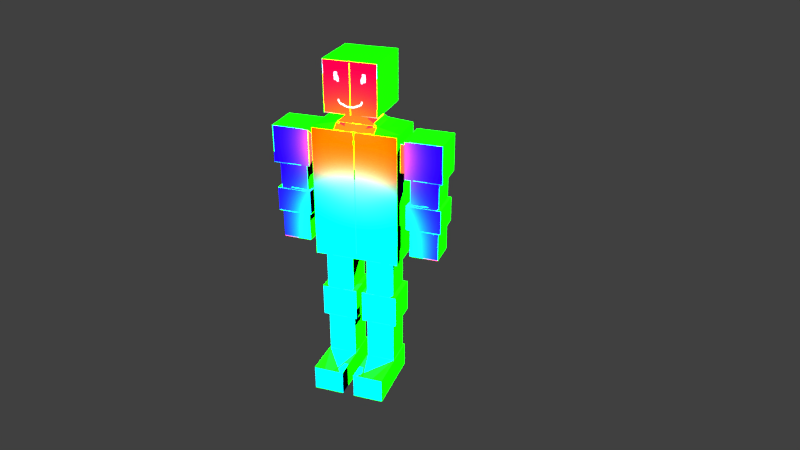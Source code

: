 # Source: firsttry.blend  (saved by Blender 2.78.0; exported with 4.5.12 LTS)
import bpy
from mathutils import Matrix  # noqa: F401  (used for matrix-valued properties, if any)

bpy.ops.wm.read_factory_settings(use_empty=True)
scene = bpy.context.scene
scene.name = 'Scene'

# ---- collections
col_collection_1 = bpy.data.collections.new('Collection 1'); scene.collection.children.link(col_collection_1)

# ---- images (referenced by path relative to the original .blend; pixels are not part of the script)
import os
ASSET_DIR = os.environ.get("B2B_ASSET_DIR", "")  # directory of the original .blend (textures are referenced by path, not embedded)
HERE = os.path.dirname(os.path.abspath(__file__))  # packed textures are extracted next to this script under _unpacked/

def load_image(name, relpath, width, height, colorspace="sRGB"):
    """Load a texture the original file referenced (path relative to the .blend, or extracted next to this script)."""
    p = next((c for c in (os.path.join(HERE, relpath), os.path.join(ASSET_DIR, relpath)) if relpath and os.path.exists(c)), "")
    if p:
        img = bpy.data.images.load(p, check_existing=True)
        img.name = name
    else:  # same state as the original file: an image datablock whose file is absent (Cycles renders it pink)
        img = bpy.data.images.new(name, width, height)
        img.source = "FILE"
        img.filepath = "//" + (relpath or name)
    img.colorspace_settings.name = colorspace
    return img
img_test = load_image('test', '_unpacked/test.2bc24ea5.png', 1024, 1024, 'sRGB')
img_baked = load_image('baked', '', 1024, 1024, 'sRGB')

# ---- materials (node trees are filled in below, after node groups)
mat_material = bpy.data.materials.new('Material')
mat_material.alpha_threshold = 0.0
mat_material.roughness = 0.5
mat_material.line_color = (0.0, 0.0, 0.0, 1.0)

# ---- material node trees
mat_material.use_nodes = True; mat_material.node_tree.nodes.clear()
_N = mat_material.node_tree.nodes; _L = mat_material.node_tree.links
n0 = _N.new('ShaderNodeBsdfDiffuse'); n0.name = 'Diffuse BSDF'; n0.location = (97, 538)
n1 = _N.new('ShaderNodeOutputMaterial'); n1.name = 'Material Output'; n1.location = (354, 555)
n2 = _N.new('ShaderNodeTexImage'); n2.name = 'Image Texture'; n2.location = (-132, 597)
n2.width = 140
n2.image = img_test
n3 = _N.new('ShaderNodeTexImage'); n3.name = 'Image Texture.001'; n3.location = (-130, 249)
n3.width = 140
n3.image = img_baked
_L.new(n0.outputs[0], n1.inputs[0])
_L.new(n2.outputs[0], n0.inputs[0])
n1.is_active_output = True

# ---- world
world_world = bpy.data.worlds.new('World'); scene.world = world_world
world_world.color = (0.05088, 0.05088, 0.05088)
world_world.use_sun_shadow = False
world_world.sun_shadow_jitter_overblur = 0.0
world_world.cycles.sampling_method = 'MANUAL'

# ---- cameras
cam_camera = bpy.data.cameras.new('Camera')
cam_camera.clip_end = 100.0
cam_camera.lens = 35.0
cam_camera.sensor_width = 32.0
cam_camera.sensor_height = 18.0
cam_camera.ortho_scale = 7.314
cam_camera.dof.focus_distance = 0.0

# ---- lights
light_lamp = bpy.data.lights.new('Lamp', 'AREA')
light_lamp.transmission_factor = 0.0
light_lamp.cutoff_distance = 30.0
light_lamp.use_shadow = False
light_lamp.energy = 0.7854
light_lamp.shadow_buffer_clip_start = 1.001
light_lamp.shadow_soft_size = 0.191
light_lamp.shadow_maximum_resolution = 0.006
light_lamp.use_absolute_resolution = True
light_lamp.size = 0.191
light_lamp.size_y = 0.1
light_lamp.use_nodes = True; light_lamp.node_tree.nodes.clear()
_N = light_lamp.node_tree.nodes; _L = light_lamp.node_tree.links
n0 = _N.new('ShaderNodeOutputLight'); n0.name = 'Lamp Output'; n0.location = (300, 300)
n1 = _N.new('ShaderNodeLightFalloff'); n1.name = 'Light Falloff'; n1.location = (-70, 359)
n1.inputs[0].default_value = 288.3
n2 = _N.new('ShaderNodeEmission'); n2.name = 'Emission'; n2.location = (130, 312)
n2.inputs[0].default_value = (0.8, 0.8, 0.8, 1.0)
_L.new(n2.outputs[0], n0.inputs[0])
_L.new(n1.outputs[2], n2.inputs[1])
n0.is_active_output = True

# ---- meshes
me_cube = bpy.data.meshes.new('Cube')
me_cube.from_pydata([(1.0, 0.05226, -1.0), (1.0, -1.0, -1.0), (1.0, 0.05226, 2.104), (1.0, -1.0, 2.104), (1.788e-07, 0.05226, -1.0), (0.0, -1.0, -1.0), (2.384e-07, 0.05226, 2.104), (-5.364e-07, -1.0, 2.104), (1.0, 0.05226, 1.902), (1.0, -1.0, 1.902), (2.345e-07, 0.05226, 1.902), (-5.015e-07, -1.0, 1.902), (-3.839e-07, -1.0, 1.222), (1.0, 0.05226, 1.222), (1.0, -1.0, 1.222), (2.215e-07, 0.05226, 1.222), (0.4719, 0.05226, -1.0), (0.4719, -1.0, -1.0), (0.4719, 0.05226, 2.104), (0.4719, -1.0, 2.104), (0.4719, -1.0, 1.902), (0.4719, 0.05226, 1.902), (0.4719, -1.0, 1.222), (0.4719, 0.05226, 1.222), (1.0, -0.8095, -1.0), (1.0, -0.8095, 2.104), (-3.336e-07, -0.8095, 2.234), (0.1675, -0.8095, -1.0), (1.0, -0.8095, 1.902), (1.0, -0.8095, 1.222), (0.8256, -0.8095, -1.0), (0.4719, -0.8095, 2.234), (0.1675, -0.1414, -1.0), (0.8256, -0.1414, -1.0), (1.0, -0.1414, -1.0), (1.0, -0.1414, 2.104), (4.884e-08, -0.1414, 2.234), (1.0, -0.1414, 1.902), (1.0, -0.1414, 1.222), (0.4719, -0.1414, 2.234), (1.999, -0.9097, 2.004), (1.999, -0.9097, 1.12), (1.999, -0.04123, 2.004), (1.999, -0.04123, 1.12), (-3.336e-07, -0.8095, 2.387), (0.262, -0.8095, 2.387), (4.884e-08, -0.1414, 2.387), (0.262, -0.1414, 2.387), (-3.336e-07, -0.8095, 2.475), (0.262, -0.8095, 2.475), (4.884e-08, -0.1414, 2.475), (0.262, -0.1414, 2.475), (1.131, -0.9097, 2.004), (1.131, -0.04123, 2.004), (1.131, -0.04123, 1.12), (1.131, -0.9097, 1.12), (1.106, -0.1414, 1.902), (1.106, -0.1414, 1.222), (1.106, -0.8095, 1.902), (1.106, -0.8095, 1.222), (1.899, -0.8095, 1.09), (1.899, -0.1414, 1.09), (1.231, -0.1414, 1.09), (1.231, -0.8095, 1.09), (1.899, -0.8095, -0.8035), (1.899, -0.1414, -0.8035), (1.231, -0.1414, -0.8035), (1.231, -0.8095, -0.8035), (1.231, -0.1414, 0.4864), (1.231, -0.8095, 0.4864), (1.899, -0.8095, 0.4864), (1.899, -0.1414, 0.4864), (1.164, -0.07463, 0.4758), (1.966, -0.07463, 0.4758), (1.164, -0.8763, 0.4758), (1.966, -0.8763, 0.4758), (1.164, -0.07463, -0.1025), (1.966, -0.07463, -0.1025), (1.164, -0.8763, -0.1025), (1.966, -0.8763, -0.1025), (1.231, -0.1414, -0.1119), (1.899, -0.1414, -0.1119), (1.231, -0.8095, -0.1119), (1.899, -0.8095, -0.1119), (-3.336e-07, -1.132, 2.54), (0.6146, -1.132, 2.54), (4.884e-08, 0.1369, 2.54), (0.6146, 0.1369, 2.54), (-3.336e-07, -1.132, 3.714), (0.6146, -1.132, 3.714), (4.884e-08, 0.1269, 3.714), (0.6146, 0.1369, 3.714), (0.1389, -0.7934, -4.345), (0.8542, -0.7934, -4.345), (0.1389, -0.06738, -4.345), (0.8542, -0.06738, -4.345), (0.8256, -0.8095, -1.92), (0.8256, -0.1414, -1.92), (0.1675, -0.1414, -1.92), (0.1675, -0.8095, -1.92), (0.917, -0.9022, -2.708), (0.07613, -0.9022, -2.708), (0.917, -0.0487, -2.708), (0.07613, -0.0487, -2.708), (0.917, -0.0487, -1.938), (0.07613, -0.0487, -1.938), (0.917, -0.9022, -1.938), (0.07613, -0.9022, -1.938), (0.8256, -0.8095, -2.719), (0.1675, -0.8095, -2.719), (0.8256, -0.1414, -2.719), (0.1675, -0.1414, -2.719), (0.8542, -0.7934, -3.763), (0.1389, -0.7934, -3.763), (0.8542, -0.06738, -3.763), (0.1389, -0.06738, -3.763), (0.8542, -1.715, -4.345), (0.1389, -1.715, -4.345), (0.8542, -1.715, -3.763), (0.1389, -1.715, -3.763), (0.8256, -0.1414, -3.765), (0.1675, -0.1414, -3.765), (0.8256, -0.8095, -3.765), (0.1675, -0.8095, -3.765)], [], [(28, 25, 3, 9), (23, 16, 4, 15), (20, 19, 7, 11), (31, 26, 7, 19), (30, 17, 5, 27), (22, 20, 11, 12), (18, 21, 10, 6), (29, 28, 9, 14), (24, 29, 14, 1), (17, 22, 12, 5), (21, 23, 15, 10), (8, 13, 23, 21), (1, 14, 22, 17), (2, 8, 21, 18), (14, 9, 20, 22), (24, 1, 17, 30), (25, 31, 19, 3), (9, 3, 19, 20), (13, 0, 16, 23), (35, 39, 31, 25), (34, 24, 30, 33), (34, 38, 29, 24), (53, 52, 40, 42), (114, 112, 93, 95), (36, 26, 44, 46), (37, 35, 25, 28), (8, 2, 35, 37), (18, 6, 36, 39), (16, 33, 32, 4), (13, 8, 37, 38), (0, 13, 38, 34), (0, 34, 33, 16), (2, 18, 39, 35), (43, 42, 40, 41), (54, 53, 42, 43), (52, 55, 41, 40), (43, 41, 60, 61), (47, 46, 50, 51), (26, 31, 45, 44), (39, 36, 46, 47), (31, 39, 47, 45), (51, 50, 86, 87), (45, 47, 51, 49), (44, 45, 49, 48), (46, 44, 48, 50), (59, 57, 54, 55), (58, 59, 55, 52), (57, 56, 53, 54), (56, 58, 52, 53), (37, 28, 58, 56), (38, 37, 56, 57), (28, 29, 59, 58), (29, 38, 57, 59), (82, 80, 66, 67), (55, 54, 62, 63), (54, 43, 61, 62), (41, 55, 63, 60), (67, 66, 65, 64), (83, 82, 67, 64), (80, 81, 65, 66), (81, 83, 64, 65), (61, 60, 70, 71), (62, 61, 71, 68), (60, 63, 69, 70), (63, 62, 68, 69), (71, 70, 75, 73), (68, 71, 73, 72), (70, 69, 74, 75), (69, 68, 72, 74), (73, 75, 79, 77), (72, 73, 77, 76), (75, 74, 78, 79), (74, 72, 76, 78), (77, 79, 83, 81), (76, 77, 81, 80), (79, 78, 82, 83), (78, 76, 80, 82), (85, 87, 91, 89), (49, 51, 87, 85), (48, 49, 85, 84), (50, 48, 84, 86), (91, 90, 88, 89), (84, 85, 89, 88), (86, 84, 88, 90), (87, 86, 90, 91), (95, 93, 92, 94), (115, 114, 95, 94), (113, 92, 117, 119), (113, 115, 94, 92), (27, 32, 98, 99), (30, 27, 99, 96), (32, 33, 97, 98), (33, 30, 96, 97), (107, 105, 103, 101), (106, 107, 101, 100), (105, 104, 102, 103), (104, 106, 100, 102), (97, 96, 106, 104), (98, 97, 104, 105), (96, 99, 107, 106), (99, 98, 105, 107), (101, 103, 111, 109), (100, 101, 109, 108), (103, 102, 110, 111), (102, 100, 108, 110), (123, 121, 115, 113), (122, 123, 113, 112), (121, 120, 114, 115), (120, 122, 112, 114), (118, 119, 117, 116), (112, 113, 119, 118), (93, 112, 118, 116), (92, 93, 116, 117), (110, 108, 122, 120), (111, 110, 120, 121), (108, 109, 123, 122), (109, 111, 121, 123)])
_uv = me_cube.uv_layers.new(name='UVMap')
_uv.uv.foreach_set('vector', [0.02627, 0.3881, 0.02627, 0.4152, 0.0, 0.4152, 1.644e-08, 0.3881, 0.3481, 0.118, 0.3481, 0.4152, 0.283, 0.4152, 0.283, 0.118, 0.2179, 0.02707, 0.2179, 3.189e-08, 0.283, 0.0, 0.283, 0.02707, 0.3024, 0.4865, 0.3024, 0.5496, 0.283, 0.5489, 0.283, 0.4858, 0.02405, 0.4406, 0.07282, 0.4152, 0.1379, 0.4152, 0.1148, 0.4407, 0.2179, 0.118, 0.2179, 0.02707, 0.283, 0.02707, 0.283, 0.118, 0.3481, 3.189e-08, 0.3481, 0.02707, 0.283, 0.02707, 0.283, 9.566e-08, 0.02627, 0.2971, 0.02627, 0.3881, 1.644e-08, 0.3881, 3.288e-08, 0.2971, 0.02627, 1.594e-08, 0.02627, 0.2971, 3.288e-08, 0.2971, 9.041e-08, 0.0, 0.2179, 0.4152, 0.2179, 0.118, 0.283, 0.118, 0.283, 0.4152, 0.3481, 0.02707, 0.3481, 0.118, 0.283, 0.118, 0.283, 0.02707, 0.4209, 0.02707, 0.4209, 0.118, 0.3481, 0.118, 0.3481, 0.02707, 0.1451, 0.4152, 0.1451, 0.118, 0.2179, 0.118, 0.2179, 0.4152, 0.4209, 0.0, 0.4209, 0.02707, 0.3481, 0.02707, 0.3481, 3.189e-08, 0.1451, 0.118, 0.1451, 0.02707, 0.2179, 0.02707, 0.2179, 0.118, 8.219e-09, 0.4406, 0.0, 0.4152, 0.07282, 0.4152, 0.02405, 0.4406, 0.308, 0.4154, 0.3024, 0.4865, 0.283, 0.4858, 0.283, 0.4152, 0.1451, 0.02707, 0.1451, 3.189e-08, 0.2179, 3.189e-08, 0.2179, 0.02707, 0.4209, 0.118, 0.4209, 0.4152, 0.3481, 0.4152, 0.3481, 0.118, 0.3955, 0.4162, 0.3899, 0.4873, 0.3024, 0.4865, 0.308, 0.4154, 3.288e-08, 0.53, 8.219e-09, 0.4406, 0.02405, 0.4406, 0.02405, 0.53, 0.1184, 0.0, 0.1184, 0.2971, 0.02627, 0.2971, 0.02627, 1.594e-08, 0.5195, 0.7051, 0.4057, 0.7041, 0.4057, 0.588, 0.5195, 0.589, 0.2028, 0.6356, 0.2028, 0.5385, 0.283, 0.5385, 0.283, 0.6356, 0.4593, 0.0, 0.5514, 3.189e-08, 0.5514, 0.02038, 0.4593, 0.02038, 0.1184, 0.3881, 0.1184, 0.4152, 0.02627, 0.4152, 0.02627, 0.3881, 0.1451, 0.3881, 0.1451, 0.4152, 0.1184, 0.4152, 0.1184, 0.3881, 0.4209, 0.4871, 0.4209, 0.5501, 0.3899, 0.5504, 0.3899, 0.4873, 0.07282, 0.5559, 0.02405, 0.53, 0.1148, 0.53, 0.1379, 0.5559, 0.1451, 0.2971, 0.1451, 0.3881, 0.1184, 0.3881, 0.1184, 0.2971, 0.1451, 1.594e-08, 0.1451, 0.2971, 0.1184, 0.2971, 0.1184, 0.0, 4.11e-08, 0.5559, 3.288e-08, 0.53, 0.02405, 0.53, 0.07282, 0.5559, 0.4209, 0.4165, 0.4209, 0.4871, 0.3899, 0.4873, 0.3955, 0.4162, 0.5998, 0.4858, 0.5998, 0.3676, 0.7195, 0.3676, 0.7195, 0.4858, 0.0, 0.6742, 0.0, 0.5559, 0.1198, 0.5559, 0.1198, 0.6742, 0.4028, 0.5504, 0.4028, 0.6686, 0.283, 0.6686, 0.283, 0.5504, 0.5998, 0.4858, 0.7195, 0.4858, 0.7057, 0.4992, 0.6136, 0.4992, 0.1817, 0.5064, 0.1817, 0.5414, 0.1696, 0.5414, 0.1696, 0.5064, 0.1696, 0.4783, 0.1696, 0.4152, 0.1906, 0.4432, 0.1906, 0.4783, 0.2028, 0.4783, 0.2028, 0.5414, 0.1817, 0.5414, 0.1817, 0.5064, 0.3024, 0.4865, 0.3899, 0.4873, 0.3834, 0.5159, 0.2958, 0.5151, 0.6319, 0.03728, 0.5958, 0.03728, 0.5959, 0.0, 0.6806, 4.022e-06, 0.1817, 0.5414, 0.1817, 0.6307, 0.1696, 0.6307, 0.1696, 0.5414, 0.1906, 0.4783, 0.1906, 0.4432, 0.2028, 0.4432, 0.2028, 0.4783, 0.4593, 0.02038, 0.5514, 0.02038, 0.5514, 0.03215, 0.4593, 0.03215, 0.5966, 0.3025, 0.6887, 0.3025, 0.7025, 0.3162, 0.5828, 0.3162, 0.5966, 0.2116, 0.5966, 0.3025, 0.5828, 0.3162, 0.5828, 0.1979, 0.6887, 0.3025, 0.6887, 0.2116, 0.7025, 0.1979, 0.7025, 0.3162, 0.6887, 0.2116, 0.5966, 0.2116, 0.5828, 0.1979, 0.7025, 0.1979, 0.155, 0.5912, 0.155, 0.5063, 0.1696, 0.5061, 0.1696, 0.591, 0.1696, 0.4152, 0.1696, 0.5061, 0.155, 0.5061, 0.155, 0.4152, 0.155, 0.4152, 0.155, 0.5061, 0.1404, 0.5061, 0.1404, 0.4152, 0.1404, 0.5955, 0.1404, 0.5061, 0.155, 0.5061, 0.155, 0.5955, 0.9676, 0.8175, 0.8754, 0.8175, 0.8754, 0.725, 0.9676, 0.725, 0.7195, 0.602, 0.5998, 0.602, 0.6136, 0.5886, 0.7057, 0.5886, 0.5998, 0.602, 0.5998, 0.4858, 0.6136, 0.4992, 0.6136, 0.5886, 0.7195, 0.4858, 0.7195, 0.602, 0.7057, 0.5886, 0.7057, 0.4992, 0.1671, 0.9515, 0.1671, 0.8622, 0.2592, 0.8622, 0.2592, 0.9516, 0.7195, 0.5095, 0.8117, 0.5095, 0.8117, 0.602, 0.7195, 0.602, 0.7693, 0.8286, 0.8614, 0.8286, 0.8614, 0.9211, 0.7693, 0.9211, 0.8614, 0.8286, 0.9535, 0.8286, 0.9535, 0.9211, 0.8614, 0.9211, 0.08328, 0.9106, 0.08328, 1.0, 0.0, 1.0, 4.11e-09, 0.9106, 0.6573, 0.8662, 0.6573, 0.9555, 0.574, 0.9555, 0.574, 0.8662, 0.686, 0.9555, 0.686, 0.8662, 0.7693, 0.8662, 0.7693, 0.9555, 0.9167, 0.4569, 0.9167, 0.3676, 1.0, 0.3676, 1.0, 0.4569, 0.8209, 0.4658, 0.9084, 0.4667, 0.9167, 0.4757, 0.8117, 0.4747, 0.8209, 0.3765, 0.8209, 0.4658, 0.8117, 0.4747, 0.8117, 0.3676, 0.9084, 0.4667, 0.9084, 0.3774, 0.9167, 0.3685, 0.9167, 0.4757, 0.9084, 0.3774, 0.8209, 0.3765, 0.8117, 0.3676, 0.9167, 0.3685, 0.5652, 0.8186, 0.5652, 0.9258, 0.4855, 0.9258, 0.4855, 0.8186, 0.6895, 0.8662, 0.6895, 0.759, 0.7693, 0.759, 0.7693, 0.8662, 0.52, 0.6952, 0.52, 0.588, 0.5998, 0.588, 0.5998, 0.6952, 0.4057, 0.9258, 0.4057, 0.8186, 0.4855, 0.8186, 0.4855, 0.9258, 0.574, 0.8662, 0.574, 0.759, 0.5832, 0.7679, 0.5832, 0.8572, 0.6845, 0.8662, 0.574, 0.8662, 0.5832, 0.8572, 0.6753, 0.8572, 0.574, 0.759, 0.6845, 0.759, 0.6753, 0.7679, 0.5832, 0.7679, 0.6845, 0.759, 0.6845, 0.8662, 0.6753, 0.8572, 0.6753, 0.7679, 0.5828, 0.1979, 0.5828, 0.3676, 0.4209, 0.3676, 0.4209, 0.1979, 0.6319, 0.1266, 0.6319, 0.03728, 0.6806, 4.022e-06, 0.6806, 0.1697, 0.5958, 0.1266, 0.6319, 0.1266, 0.6806, 0.1697, 0.5959, 0.1696, 0.4593, 0.03215, 0.5514, 0.03215, 0.5958, 0.04092, 0.4209, 0.04092, 0.7654, 0.1612, 0.6806, 0.1608, 0.6806, 0.000794, 0.7654, 0.0, 0.6845, 0.602, 0.7693, 0.602, 0.7693, 0.759, 0.6845, 0.759, 0.4209, 0.04092, 0.5958, 0.04092, 0.5958, 0.1979, 0.4223, 0.1979, 0.6845, 0.759, 0.5998, 0.759, 0.5998, 0.602, 0.6845, 0.602, 0.5195, 0.3676, 0.5195, 0.4647, 0.4209, 0.4647, 0.4209, 0.3676, 0.9038, 0.5714, 0.9038, 0.4757, 0.984, 0.4757, 0.984, 0.5714, 0.5195, 0.4647, 0.5998, 0.4647, 0.5998, 0.588, 0.5195, 0.588, 0.5195, 0.4647, 0.5195, 0.3676, 0.5998, 0.3676, 0.5998, 0.4647, 0.9038, 0.5987, 0.8117, 0.5987, 0.8117, 0.4757, 0.9038, 0.4757, 0.9622, 0.123, 0.8715, 0.123, 0.8715, 1.594e-08, 0.9622, 0.0, 0.9662, 0.725, 0.8754, 0.725, 0.8754, 0.602, 0.9662, 0.602, 0.3751, 0.9316, 0.283, 0.9316, 0.283, 0.8086, 0.3751, 0.8086, 0.7693, 0.7161, 0.7693, 0.602, 0.8754, 0.602, 0.8754, 0.7161, 0.7693, 0.8286, 0.7693, 0.7161, 0.8754, 0.7161, 0.8754, 0.8286, 0.2732, 0.7497, 0.2732, 0.8622, 0.1671, 0.8622, 0.1671, 0.7497, 0.8715, 0.0, 0.8715, 0.1142, 0.7654, 0.1142, 0.7654, 1.744e-08, 0.5046, 0.7184, 0.4171, 0.7175, 0.4057, 0.7051, 0.5176, 0.7062, 0.5046, 0.8063, 0.5046, 0.7184, 0.5176, 0.7062, 0.5176, 0.8186, 0.4171, 0.7175, 0.4171, 0.8055, 0.4057, 0.8176, 0.4057, 0.7051, 0.4171, 0.8055, 0.5046, 0.8063, 0.5176, 0.8186, 0.4057, 0.8176, 0.283, 0.6356, 0.283, 0.7497, 0.2704, 0.7373, 0.2704, 0.648, 0.1671, 0.6356, 0.283, 0.6356, 0.2704, 0.648, 0.1797, 0.648, 0.283, 0.7497, 0.1671, 0.7497, 0.1797, 0.7373, 0.2704, 0.7373, 0.1671, 0.7497, 0.1671, 0.6356, 0.1797, 0.648, 0.1797, 0.7373, 0.0, 0.9059, 0.08754, 0.9067, 0.09716, 0.9106, 0.002013, 0.9098, 0.1379, 0.507, 0.1379, 0.419, 0.1401, 0.4152, 0.1401, 0.5108, 0.08754, 0.9067, 0.08754, 0.8187, 0.09716, 0.815, 0.09716, 0.9106, 0.08754, 0.8187, 1.644e-08, 0.8179, 0.002013, 0.8141, 0.09716, 0.815, 0.9735, 0.1979, 0.9735, 0.2936, 0.8932, 0.2936, 0.8932, 0.1979, 0.8932, 0.3151, 0.7947, 0.316, 0.7947, 0.1988, 0.8932, 0.1979, 0.283, 0.5385, 0.2028, 0.5385, 0.2028, 0.4152, 0.283, 0.4152, 0.4209, 0.4647, 0.5195, 0.4647, 0.5195, 0.588, 0.4209, 0.588, 0.7947, 0.3379, 0.7025, 0.3379, 0.7025, 0.1979, 0.7947, 0.1979, 0.0, 0.6742, 0.09075, 0.6742, 0.09075, 0.8141, 3.699e-08, 0.8141, 0.3738, 0.8086, 0.283, 0.8086, 0.283, 0.6686, 0.3738, 0.6686, 0.7195, 0.3676, 0.8117, 0.3676, 0.8117, 0.5075, 0.7195, 0.5075])
me_cube.materials.append(mat_material)
me_cube.use_remesh_preserve_volume = False
me_cube.use_remesh_preserve_attributes = False
me_cube.use_mirror_vertex_groups = False
me_cube.update()

# ---- objects
ob_cube = bpy.data.objects.new('Cube', me_cube)
ob_lamp = bpy.data.objects.new('Lamp', light_lamp)
ob_camera = bpy.data.objects.new('Camera', cam_camera)

# ---- transforms, parenting, visibility, modifiers, constraints
ob_cube.location = (0.0, 0.0, 4.333)
ob_cube.lock_rotations_4d = False
ob_cube.empty_display_type = 'ARROWS'
ob_cube.lineart.crease_threshold = 0.0
_m = ob_cube.modifiers.new('Mirror', 'MIRROR')
ob_lamp.location = (3.383, -4.238, 9.407)
ob_lamp.rotation_euler = (0.1527, -0.8847, 2.279)
ob_lamp.scale = (48.76, 48.76, 48.76)
ob_lamp.lock_rotations_4d = False
ob_lamp.empty_display_type = 'ARROWS'
ob_lamp.color = (0.0, 0.0, 0.0, 0.0)
ob_lamp.lineart.crease_threshold = 0.0
ob_camera.location = (6.88, -17.4, 13.05)
ob_camera.rotation_euler = (1.109, -0.0, 0.3407)
ob_camera.lock_rotations_4d = False
ob_camera.empty_display_type = 'ARROWS'
ob_camera.color = (0.0, 0.0, 0.0, 0.0)
ob_camera.display_type = 'WIRE'
ob_camera.lineart.crease_threshold = 0.0

# ---- collection membership
col_collection_1.objects.link(ob_cube)
col_collection_1.objects.link(ob_lamp)
col_collection_1.objects.link(ob_camera)

# ---- scene / render settings (as saved in the file)
scene.camera = ob_camera
scene.frame_start = 1; scene.frame_end = 250; scene.frame_set(1)
scene.render.engine = 'CYCLES'
scene.render.dither_intensity = 0.0
scene.cycles.use_denoising = False
scene.cycles.samples = 128
scene.cycles.sampling_pattern = 'TABULATED_SOBOL'
scene.cycles.light_sampling_threshold = 0.0
scene.cycles.use_adaptive_sampling = False
scene.cycles.use_light_tree = False
scene.cycles.blur_glossy = 0.0
scene.cycles.sample_clamp_indirect = 0.0
scene.cycles.bake_type = 'ENVIRONMENT'
scene.view_settings.view_transform = 'Standard'
bpy.context.view_layer.update()
